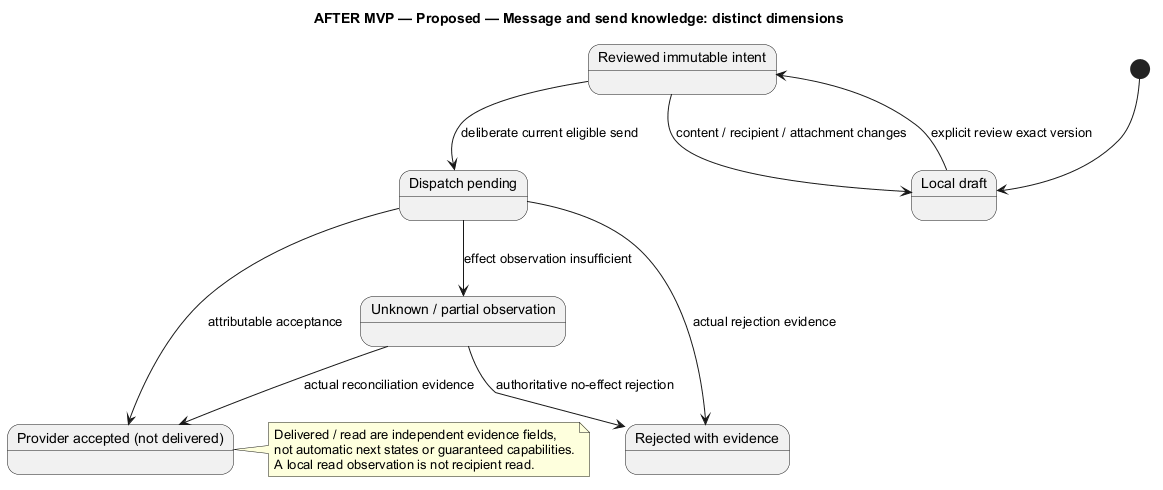

The diagram above was rendered by PlantUML. Its source (embedded in the PNG):
@startuml
' OWNER-MVP-2026-11-04 review: Future after MVP. Provider, advanced Sprint/review, or untrusted execution requirement retained as deferred.
title AFTER MVP — Proposed — Message and send knowledge: distinct dimensions
skinparam backgroundColor white
skinparam shadowing false
skinparam defaultFontName Arial

state "Local draft" as Draft
state "Reviewed immutable intent" as Reviewed
state "Dispatch pending" as Pending
state "Provider accepted (not delivered)" as Accepted
state "Rejected with evidence" as Rejected
state "Unknown / partial observation" as Unknown
[*] --> Draft
Draft --> Reviewed : explicit review exact version
Reviewed --> Draft : content / recipient / attachment changes
Reviewed --> Pending : deliberate current eligible send
Pending --> Accepted : attributable acceptance
Pending --> Rejected : actual rejection evidence
Pending --> Unknown : effect observation insufficient
Unknown --> Accepted : actual reconciliation evidence
Unknown --> Rejected : authoritative no-effect rejection
note right of Accepted
 Delivered / read are independent evidence fields,
 not automatic next states or guaranteed capabilities.
 A local read observation is not recipient read.
end note

@enduml